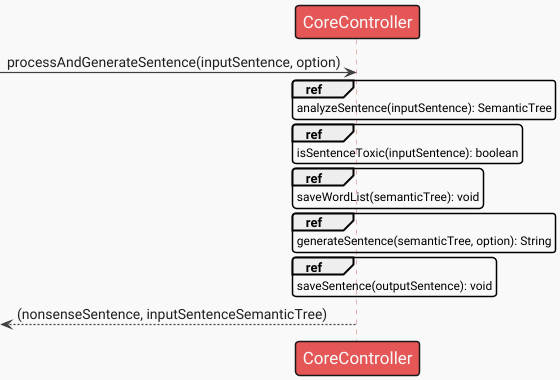

The diagram above was rendered by PlantUML. Its source (embedded in the PNG):
@startuml
!theme mars
skinparam actor{
  style awesome
  FontSize 20
}
skinparam participant{
  FontSize 17
}
skinparam Arrow{
  Color #404040
  FontColor #1f1f1f
  FontSize 14
  Thickness 1.2
}
skinparam Note{
  FontSize 15
}
skinparam sequence{
  DividerFontSize 15
  LifeLineBackgroundColor #d93b3b70
  LifeLineBorderColor #c4000090
}

participant CoreController

-> CoreController: processAndGenerateSentence(inputSentence, option)
ref over CoreController
        analyzeSentence(inputSentence): SemanticTree
    end ref

    ref over CoreController
        isSentenceToxic(inputSentence): boolean
    end ref

    ref over CoreController
        saveWordList(semanticTree): void
    end ref

    ref over CoreController
        generateSentence(semanticTree, option): String
    end ref

    ref over CoreController
        saveSentence(outputSentence): void
    end ref
deactivate CoreController
<-- CoreController : (nonsenseSentence, inputSentenceSemanticTree)

@enduml